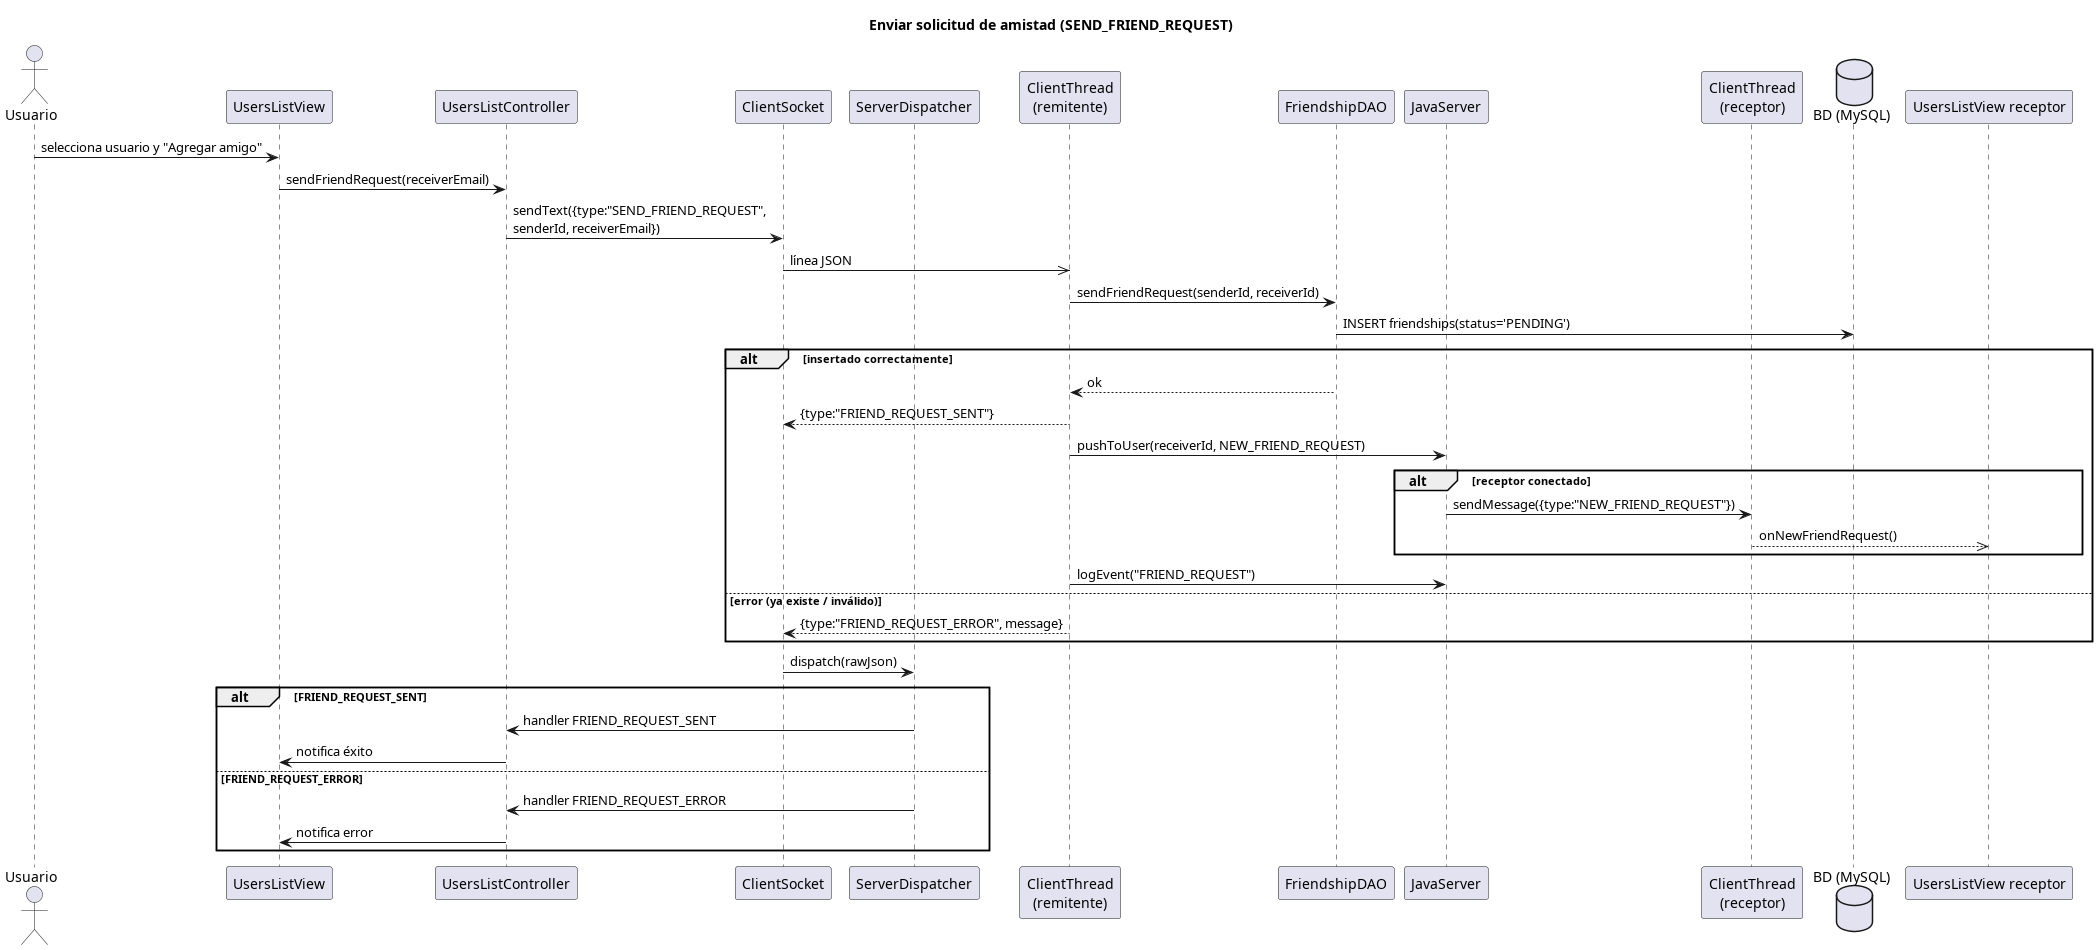

The diagram above was rendered by PlantUML. Its source (embedded in the PNG):
@startuml 10-enviar-solicitud-amistad
skinparamlocked dpiScale 3
title Enviar solicitud de amistad (SEND_FRIEND_REQUEST)

actor Usuario
participant "UsersListView" as View
participant "UsersListController" as Ctrl
participant "ClientSocket" as Sock
participant "ServerDispatcher" as Disp
participant "ClientThread\n(remitente)" as CT
participant "FriendshipDAO" as FDAO
participant "JavaServer" as Server
participant "ClientThread\n(receptor)" as CTR
database "BD (MySQL)" as DB

Usuario -> View : selecciona usuario y "Agregar amigo"
View -> Ctrl : sendFriendRequest(receiverEmail)
Ctrl -> Sock : sendText({type:"SEND_FRIEND_REQUEST",\nsenderId, receiverEmail})
Sock ->> CT : línea JSON

CT -> FDAO : sendFriendRequest(senderId, receiverId)
FDAO -> DB : INSERT friendships(status='PENDING')
alt insertado correctamente
    FDAO --> CT : ok
    CT --> Sock : {type:"FRIEND_REQUEST_SENT"}
    CT -> Server : pushToUser(receiverId, NEW_FRIEND_REQUEST)
    alt receptor conectado
        Server -> CTR : sendMessage({type:"NEW_FRIEND_REQUEST"})
        CTR -->> "UsersListView receptor" : onNewFriendRequest()
    end
    CT -> Server : logEvent("FRIEND_REQUEST")
else error (ya existe / inválido)
    CT --> Sock : {type:"FRIEND_REQUEST_ERROR", message}
end

Sock -> Disp : dispatch(rawJson)
alt FRIEND_REQUEST_SENT
    Disp -> Ctrl : handler FRIEND_REQUEST_SENT
    Ctrl -> View : notifica éxito
else FRIEND_REQUEST_ERROR
    Disp -> Ctrl : handler FRIEND_REQUEST_ERROR
    Ctrl -> View : notifica error
end
@enduml